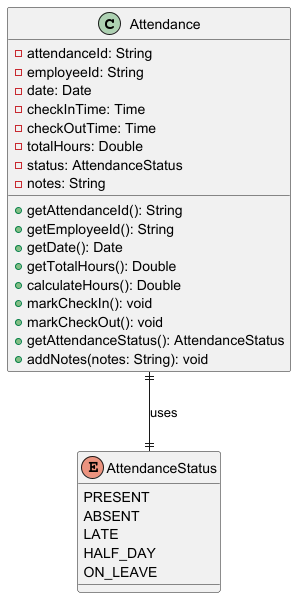

The diagram above was rendered by PlantUML. Its source (embedded in the PNG):
@startuml Attendance Class

class Attendance {
    - attendanceId: String
    - employeeId: String
    - date: Date
    - checkInTime: Time
    - checkOutTime: Time
    - totalHours: Double
    - status: AttendanceStatus
    - notes: String
    + getAttendanceId(): String
    + getEmployeeId(): String
    + getDate(): Date
    + getTotalHours(): Double
    + calculateHours(): Double
    + markCheckIn(): void
    + markCheckOut(): void
    + getAttendanceStatus(): AttendanceStatus
    + addNotes(notes: String): void
}

enum AttendanceStatus {
    PRESENT
    ABSENT
    LATE
    HALF_DAY
    ON_LEAVE
}

Attendance ||--|| AttendanceStatus : uses

@enduml